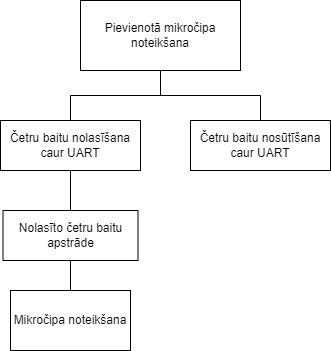

The diagram above was exported from draw.io. Its source (the exported page's mxGraphModel, read from the mxfile embedded in the PNG):
<mxGraphModel dx="1393" dy="766" grid="1" gridSize="10" guides="1" tooltips="1" connect="1" arrows="1" fold="1" page="1" pageScale="1" pageWidth="850" pageHeight="1100" math="0" shadow="0">
  <root>
    <mxCell id="0" />
    <mxCell id="1" parent="0" />
    <mxCell id="ruH2f_lz4WW_dUGQCaFk-24" style="edgeStyle=orthogonalEdgeStyle;rounded=0;orthogonalLoop=1;jettySize=auto;html=1;entryX=0.5;entryY=0;entryDx=0;entryDy=0;endArrow=none;endFill=0;" parent="1" source="ruH2f_lz4WW_dUGQCaFk-22" target="ruH2f_lz4WW_dUGQCaFk-23" edge="1">
      <mxGeometry relative="1" as="geometry" />
    </mxCell>
    <mxCell id="ruH2f_lz4WW_dUGQCaFk-26" style="edgeStyle=orthogonalEdgeStyle;rounded=0;orthogonalLoop=1;jettySize=auto;html=1;entryX=0.5;entryY=0;entryDx=0;entryDy=0;endArrow=none;endFill=0;" parent="1" source="ruH2f_lz4WW_dUGQCaFk-22" target="ruH2f_lz4WW_dUGQCaFk-25" edge="1">
      <mxGeometry relative="1" as="geometry" />
    </mxCell>
    <mxCell id="ruH2f_lz4WW_dUGQCaFk-22" value="Pievienotā mikročipa noteikšana" style="html=1;whiteSpace=wrap;" parent="1" vertex="1">
      <mxGeometry x="340" y="70" width="160" height="70" as="geometry" />
    </mxCell>
    <mxCell id="ruH2f_lz4WW_dUGQCaFk-23" value="Četru baitu nosūtīšana caur UART" style="html=1;whiteSpace=wrap;" parent="1" vertex="1">
      <mxGeometry x="450" y="190" width="140" height="50" as="geometry" />
    </mxCell>
    <mxCell id="ruH2f_lz4WW_dUGQCaFk-28" style="edgeStyle=orthogonalEdgeStyle;rounded=0;orthogonalLoop=1;jettySize=auto;html=1;entryX=0.5;entryY=0;entryDx=0;entryDy=0;endArrow=none;endFill=0;" parent="1" source="ruH2f_lz4WW_dUGQCaFk-25" target="ruH2f_lz4WW_dUGQCaFk-27" edge="1">
      <mxGeometry relative="1" as="geometry" />
    </mxCell>
    <mxCell id="ruH2f_lz4WW_dUGQCaFk-25" value="Četru baitu nolasīšana caur UART" style="html=1;whiteSpace=wrap;" parent="1" vertex="1">
      <mxGeometry x="260" y="190" width="140" height="50" as="geometry" />
    </mxCell>
    <mxCell id="ruH2f_lz4WW_dUGQCaFk-30" value="" style="edgeStyle=orthogonalEdgeStyle;rounded=0;orthogonalLoop=1;jettySize=auto;html=1;endArrow=none;endFill=0;" parent="1" source="ruH2f_lz4WW_dUGQCaFk-27" target="ruH2f_lz4WW_dUGQCaFk-29" edge="1">
      <mxGeometry relative="1" as="geometry" />
    </mxCell>
    <mxCell id="ruH2f_lz4WW_dUGQCaFk-27" value="Nolasīto četru baitu apstrāde" style="html=1;whiteSpace=wrap;" parent="1" vertex="1">
      <mxGeometry x="262.5" y="280" width="135" height="50" as="geometry" />
    </mxCell>
    <mxCell id="ruH2f_lz4WW_dUGQCaFk-29" value="Mikročipa noteikšana" style="whiteSpace=wrap;html=1;" parent="1" vertex="1">
      <mxGeometry x="270" y="360" width="120" height="60" as="geometry" />
    </mxCell>
  </root>
</mxGraphModel>